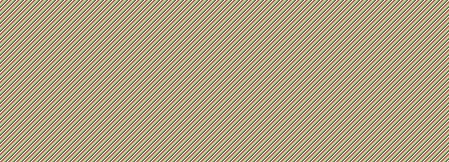

The diagram above was exported from draw.io. Its source (the exported page's mxGraphModel, read from the mxfile embedded in the PNG):
<mxGraphModel dx="1422" dy="792" grid="1" gridSize="10" guides="1" tooltips="1" connect="1" arrows="1" fold="1" page="1" pageScale="1" pageWidth="827" pageHeight="1169" math="0" shadow="0">
  <root>
    <mxCell id="WIyWlLk6GJQsqaUBKTNV-0" />
    <mxCell id="WIyWlLk6GJQsqaUBKTNV-1" parent="WIyWlLk6GJQsqaUBKTNV-0" />
    <mxCell id="zkfFHV4jXpPFQw0GAbJ--0" value="Driver" style="swimlane;fontStyle=2;align=center;verticalAlign=top;childLayout=stackLayout;horizontal=1;startSize=26;horizontalStack=0;resizeParent=1;resizeLast=0;collapsible=1;marginBottom=0;rounded=0;shadow=0;strokeWidth=1;" parent="WIyWlLk6GJQsqaUBKTNV-1" vertex="1">
      <mxGeometry x="220" y="120" width="160" height="138" as="geometry">
        <mxRectangle x="230" y="140" width="160" height="26" as="alternateBounds" />
      </mxGeometry>
    </mxCell>
    <mxCell id="zkfFHV4jXpPFQw0GAbJ--1" value="allVehicles: List&lt;Vehicle&gt;" style="text;align=left;verticalAlign=top;spacingLeft=4;spacingRight=4;overflow=hidden;rotatable=0;points=[[0,0.5],[1,0.5]];portConstraint=eastwest;" parent="zkfFHV4jXpPFQw0GAbJ--0" vertex="1">
      <mxGeometry y="26" width="160" height="26" as="geometry" />
    </mxCell>
    <mxCell id="zkfFHV4jXpPFQw0GAbJ--4" value="" style="line;html=1;strokeWidth=1;align=left;verticalAlign=middle;spacingTop=-1;spacingLeft=3;spacingRight=3;rotatable=0;labelPosition=right;points=[];portConstraint=eastwest;" parent="zkfFHV4jXpPFQw0GAbJ--0" vertex="1">
      <mxGeometry y="52" width="160" height="8" as="geometry" />
    </mxCell>
    <mxCell id="zkfFHV4jXpPFQw0GAbJ--5" value="promptUser()" style="text;align=left;verticalAlign=top;spacingLeft=4;spacingRight=4;overflow=hidden;rotatable=0;points=[[0,0.5],[1,0.5]];portConstraint=eastwest;" parent="zkfFHV4jXpPFQw0GAbJ--0" vertex="1">
      <mxGeometry y="60" width="160" height="26" as="geometry" />
    </mxCell>
    <mxCell id="sq17R1kBSfpCYgIzWGuJ-2" value="displayOutput()" style="text;align=left;verticalAlign=top;spacingLeft=4;spacingRight=4;overflow=hidden;rotatable=0;points=[[0,0.5],[1,0.5]];portConstraint=eastwest;" vertex="1" parent="zkfFHV4jXpPFQw0GAbJ--0">
      <mxGeometry y="86" width="160" height="26" as="geometry" />
    </mxCell>
    <mxCell id="zkfFHV4jXpPFQw0GAbJ--17" value="Vehicle" style="swimlane;fontStyle=0;align=center;verticalAlign=top;childLayout=stackLayout;horizontal=1;startSize=26;horizontalStack=0;resizeParent=1;resizeLast=0;collapsible=1;marginBottom=0;rounded=0;shadow=0;strokeWidth=1;" parent="WIyWlLk6GJQsqaUBKTNV-1" vertex="1">
      <mxGeometry x="508" y="120" width="160" height="160" as="geometry">
        <mxRectangle x="550" y="140" width="160" height="26" as="alternateBounds" />
      </mxGeometry>
    </mxCell>
    <mxCell id="zkfFHV4jXpPFQw0GAbJ--18" value="milesPerGallon: int" style="text;align=left;verticalAlign=top;spacingLeft=4;spacingRight=4;overflow=hidden;rotatable=0;points=[[0,0.5],[1,0.5]];portConstraint=eastwest;" parent="zkfFHV4jXpPFQw0GAbJ--17" vertex="1">
      <mxGeometry y="26" width="160" height="26" as="geometry" />
    </mxCell>
    <mxCell id="zkfFHV4jXpPFQw0GAbJ--19" value="gallonsOfGas: double" style="text;align=left;verticalAlign=top;spacingLeft=4;spacingRight=4;overflow=hidden;rotatable=0;points=[[0,0.5],[1,0.5]];portConstraint=eastwest;rounded=0;shadow=0;html=0;" parent="zkfFHV4jXpPFQw0GAbJ--17" vertex="1">
      <mxGeometry y="52" width="160" height="26" as="geometry" />
    </mxCell>
    <mxCell id="zkfFHV4jXpPFQw0GAbJ--20" value="odometer: int" style="text;align=left;verticalAlign=top;spacingLeft=4;spacingRight=4;overflow=hidden;rotatable=0;points=[[0,0.5],[1,0.5]];portConstraint=eastwest;rounded=0;shadow=0;html=0;" parent="zkfFHV4jXpPFQw0GAbJ--17" vertex="1">
      <mxGeometry y="78" width="160" height="26" as="geometry" />
    </mxCell>
    <mxCell id="zkfFHV4jXpPFQw0GAbJ--23" value="" style="line;html=1;strokeWidth=1;align=left;verticalAlign=middle;spacingTop=-1;spacingLeft=3;spacingRight=3;rotatable=0;labelPosition=right;points=[];portConstraint=eastwest;" parent="zkfFHV4jXpPFQw0GAbJ--17" vertex="1">
      <mxGeometry y="104" width="160" height="8" as="geometry" />
    </mxCell>
    <mxCell id="zkfFHV4jXpPFQw0GAbJ--24" value="go(distance: int) : void" style="text;align=left;verticalAlign=top;spacingLeft=4;spacingRight=4;overflow=hidden;rotatable=0;points=[[0,0.5],[1,0.5]];portConstraint=eastwest;" parent="zkfFHV4jXpPFQw0GAbJ--17" vertex="1">
      <mxGeometry y="112" width="160" height="26" as="geometry" />
    </mxCell>
    <mxCell id="sq17R1kBSfpCYgIzWGuJ-1" value="" style="endArrow=none;html=1;rounded=0;exitX=1;exitY=0.5;exitDx=0;exitDy=0;entryX=-0.011;entryY=0.968;entryDx=0;entryDy=0;entryPerimeter=0;" edge="1" parent="WIyWlLk6GJQsqaUBKTNV-1" target="zkfFHV4jXpPFQw0GAbJ--20">
      <mxGeometry width="50" height="50" relative="1" as="geometry">
        <mxPoint x="380.0000000000002" y="184.9999999999999" as="sourcePoint" />
        <mxPoint x="410" y="340" as="targetPoint" />
      </mxGeometry>
    </mxCell>
  </root>
</mxGraphModel>